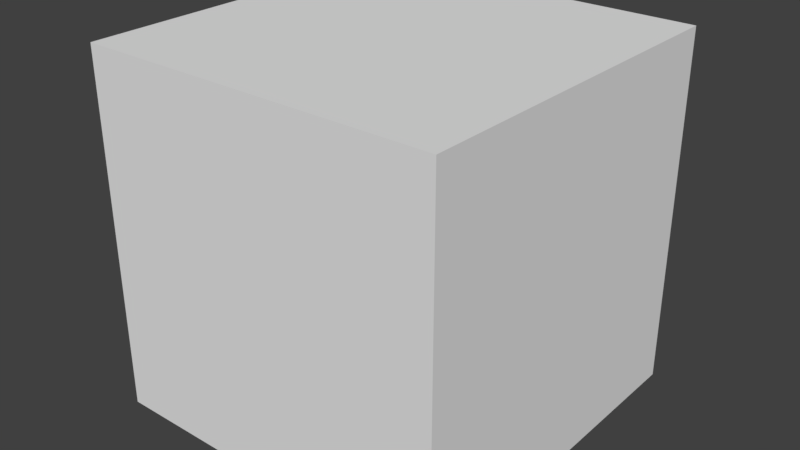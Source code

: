 # Source: TheCube.blend  (saved by Blender 2.78.0; exported with 4.5.12 LTS)
import bpy
from mathutils import Matrix  # noqa: F401  (used for matrix-valued properties, if any)

bpy.ops.wm.read_factory_settings(use_empty=True)
scene = bpy.context.scene
scene.name = 'Scene'

# ---- collections
col_collection_1 = bpy.data.collections.new('Collection 1'); scene.collection.children.link(col_collection_1)

# ---- world
world_world = bpy.data.worlds.new('World'); scene.world = world_world
world_world.color = (0.05088, 0.05088, 0.05088)
world_world.use_sun_shadow = False
world_world.sun_shadow_jitter_overblur = 0.0
world_world.cycles.sampling_method = 'MANUAL'

# ---- meshes
me_cube_001 = bpy.data.meshes.new('Cube.001')
me_cube_001.from_pydata([(1.0, -1.0, -1.0), (1.0, -1.0, 1.0), (1.0, 1.0, 1.0), (-1.0, 1.0, -1.0), (-1.0, -1.0, -1.0), (1.0, 1.0, -1.0), (-1.0, 1.0, 1.0), (-1.0, -1.0, 1.0)], [], [(3, 5, 0, 4), (2, 6, 7, 1), (0, 1, 7, 4), (4, 7, 6, 3), (5, 2, 1, 0), (3, 6, 2, 5)])
me_cube_001.use_remesh_preserve_volume = False
me_cube_001.use_remesh_preserve_attributes = False
me_cube_001.use_mirror_vertex_groups = False
me_cube_001.update()

# ---- objects
ob_cube = bpy.data.objects.new('Cube', me_cube_001)

# ---- transforms, parenting, visibility, modifiers, constraints
ob_cube.location = (0.0, 0.0, 0.0)
ob_cube.lineart.crease_threshold = 0.0

# ---- collection membership
col_collection_1.objects.link(ob_cube)

# ---- scene / render settings (as saved in the file)
scene.frame_start = 1; scene.frame_end = 250; scene.frame_set(1)
scene.render.engine = 'BLENDER_EEVEE_NEXT'
scene.render.resolution_percentage = 50
scene.render.dither_intensity = 0.0
scene.cycles.use_denoising = False
scene.cycles.samples = 128
scene.cycles.sampling_pattern = 'TABULATED_SOBOL'
scene.cycles.light_sampling_threshold = 0.0
scene.cycles.use_adaptive_sampling = False
scene.cycles.use_light_tree = False
scene.cycles.blur_glossy = 0.0
scene.cycles.sample_clamp_indirect = 0.0
scene.view_settings.view_transform = 'Standard'
bpy.context.view_layer.update()

# ---- added for rendering (the .blend has no active camera and no usable light): camera, sun
cam_auto = bpy.data.cameras.new('AutoCamera')
cam_auto.lens = 50.0
cam_auto.sensor_width = 36.0
cam_auto.clip_end = 1000.0
ob_auto_camera = bpy.data.objects.new('AutoCamera', cam_auto)
scene.collection.objects.link(ob_auto_camera)
ob_auto_camera.location = (3.20507, -3.84609, 2.56406)
ob_auto_camera.rotation_euler = (1.09748, -7.21219e-08, 0.694738)
scene.camera = ob_auto_camera
light_auto_sun = bpy.data.lights.new('AutoSun', 'SUN')
light_auto_sun.energy = 3.0
light_auto_sun.angle = 0.0523599
ob_auto_sun = bpy.data.objects.new('AutoSun', light_auto_sun)
scene.collection.objects.link(ob_auto_sun)
ob_auto_sun.rotation_euler = (0.872665, 0.174533, 0.523599)
bpy.context.view_layer.update()
